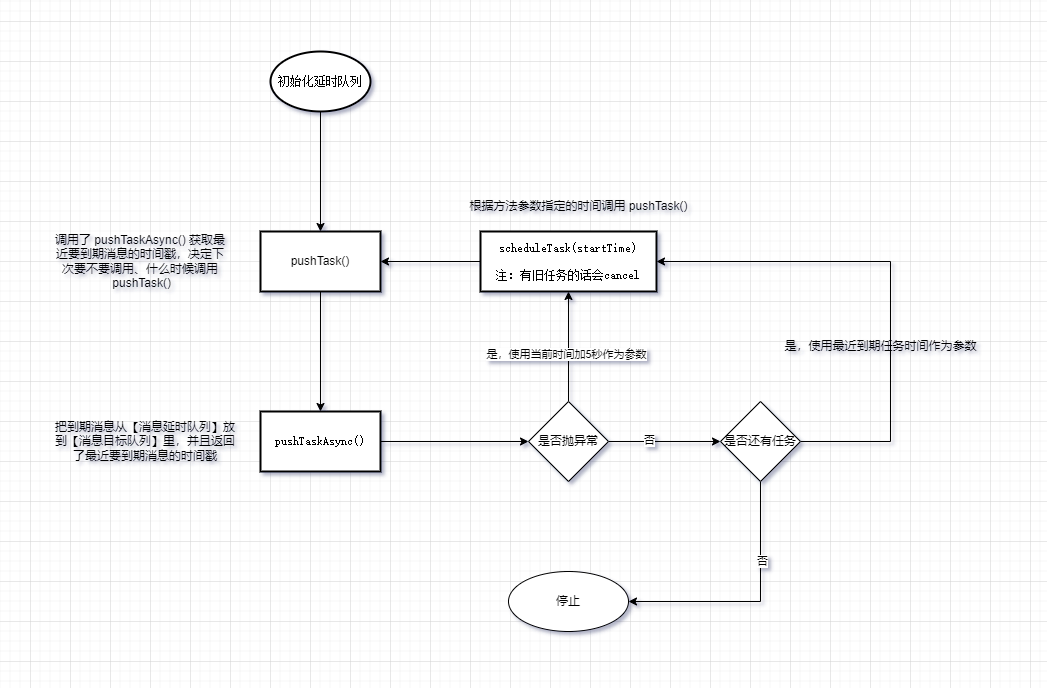

The diagram above was exported from draw.io. Its source (the exported page's mxGraphModel, read from the mxfile embedded in the PNG):
<mxGraphModel dx="1835" dy="621" grid="1" gridSize="10" guides="1" tooltips="1" connect="1" arrows="1" fold="1" page="1" pageScale="1" pageWidth="827" pageHeight="1169" math="0" shadow="0">
  <root>
    <mxCell id="0" />
    <mxCell id="1" parent="0" />
    <mxCell id="1eHWMs85XLMyt8NUKxmt-5" style="edgeStyle=orthogonalEdgeStyle;rounded=0;orthogonalLoop=1;jettySize=auto;html=1;" edge="1" parent="1" source="1eHWMs85XLMyt8NUKxmt-6" target="1eHWMs85XLMyt8NUKxmt-10">
      <mxGeometry relative="1" as="geometry" />
    </mxCell>
    <mxCell id="1eHWMs85XLMyt8NUKxmt-6" value="pushTask()" style="rounded=0;whiteSpace=wrap;html=1;strokeWidth=2;" vertex="1" parent="1">
      <mxGeometry x="-490" y="410" width="120" height="60" as="geometry" />
    </mxCell>
    <mxCell id="1eHWMs85XLMyt8NUKxmt-7" style="edgeStyle=orthogonalEdgeStyle;rounded=0;orthogonalLoop=1;jettySize=auto;html=1;" edge="1" parent="1" source="1eHWMs85XLMyt8NUKxmt-8" target="1eHWMs85XLMyt8NUKxmt-6">
      <mxGeometry relative="1" as="geometry" />
    </mxCell>
    <mxCell id="1eHWMs85XLMyt8NUKxmt-8" value="&lt;pre style=&quot;&quot;&gt;scheduleTask(startTime)&lt;/pre&gt;&lt;pre style=&quot;&quot;&gt;注：有旧任务的话会cancel&lt;/pre&gt;" style="rounded=0;whiteSpace=wrap;html=1;strokeWidth=2;" vertex="1" parent="1">
      <mxGeometry x="-270" y="410" width="176" height="60" as="geometry" />
    </mxCell>
    <mxCell id="1eHWMs85XLMyt8NUKxmt-9" value="" style="edgeStyle=orthogonalEdgeStyle;rounded=0;orthogonalLoop=1;jettySize=auto;html=1;" edge="1" parent="1" source="1eHWMs85XLMyt8NUKxmt-10" target="1eHWMs85XLMyt8NUKxmt-18">
      <mxGeometry relative="1" as="geometry" />
    </mxCell>
    <mxCell id="1eHWMs85XLMyt8NUKxmt-10" value="&lt;pre style=&quot;&quot;&gt;pushTaskAsync()&lt;/pre&gt;" style="rounded=0;whiteSpace=wrap;html=1;strokeWidth=2;" vertex="1" parent="1">
      <mxGeometry x="-490" y="590" width="120" height="60" as="geometry" />
    </mxCell>
    <mxCell id="1eHWMs85XLMyt8NUKxmt-11" style="edgeStyle=orthogonalEdgeStyle;rounded=0;orthogonalLoop=1;jettySize=auto;html=1;entryX=0.5;entryY=1;entryDx=0;entryDy=0;" edge="1" parent="1" source="1eHWMs85XLMyt8NUKxmt-18" target="1eHWMs85XLMyt8NUKxmt-8">
      <mxGeometry relative="1" as="geometry" />
    </mxCell>
    <mxCell id="1eHWMs85XLMyt8NUKxmt-12" value="是，使用当前时间加5秒作为参数" style="edgeLabel;html=1;align=center;verticalAlign=middle;resizable=0;points=[];" vertex="1" connectable="0" parent="1eHWMs85XLMyt8NUKxmt-11">
      <mxGeometry x="-0.1317" y="2" relative="1" as="geometry">
        <mxPoint as="offset" />
      </mxGeometry>
    </mxCell>
    <mxCell id="1eHWMs85XLMyt8NUKxmt-13" style="edgeStyle=orthogonalEdgeStyle;rounded=0;orthogonalLoop=1;jettySize=auto;html=1;strokeColor=default;entryX=1;entryY=0.5;entryDx=0;entryDy=0;exitX=1;exitY=0.5;exitDx=0;exitDy=0;" edge="1" parent="1" source="1eHWMs85XLMyt8NUKxmt-22" target="1eHWMs85XLMyt8NUKxmt-8">
      <mxGeometry relative="1" as="geometry">
        <mxPoint x="20" y="440" as="targetPoint" />
        <mxPoint x="70" y="620" as="sourcePoint" />
        <Array as="points">
          <mxPoint x="140" y="620" />
          <mxPoint x="140" y="440" />
        </Array>
      </mxGeometry>
    </mxCell>
    <mxCell id="1eHWMs85XLMyt8NUKxmt-14" style="edgeStyle=orthogonalEdgeStyle;rounded=0;orthogonalLoop=1;jettySize=auto;html=1;entryX=0;entryY=0.5;entryDx=0;entryDy=0;strokeColor=default;" edge="1" parent="1" source="1eHWMs85XLMyt8NUKxmt-18" target="1eHWMs85XLMyt8NUKxmt-22">
      <mxGeometry relative="1" as="geometry" />
    </mxCell>
    <mxCell id="1eHWMs85XLMyt8NUKxmt-15" value="否" style="edgeLabel;html=1;align=center;verticalAlign=middle;resizable=0;points=[];" vertex="1" connectable="0" parent="1eHWMs85XLMyt8NUKxmt-14">
      <mxGeometry x="-0.2683" y="1" relative="1" as="geometry">
        <mxPoint as="offset" />
      </mxGeometry>
    </mxCell>
    <mxCell id="1eHWMs85XLMyt8NUKxmt-18" value="是否抛异常" style="rhombus;whiteSpace=wrap;html=1;rounded=0;" vertex="1" parent="1">
      <mxGeometry x="-222" y="580" width="80" height="80" as="geometry" />
    </mxCell>
    <mxCell id="1eHWMs85XLMyt8NUKxmt-19" value="是，使用最近到期任务时间作为参数" style="text;html=1;align=center;verticalAlign=middle;resizable=0;points=[];autosize=1;strokeColor=none;fillColor=none;" vertex="1" parent="1">
      <mxGeometry x="20" y="510" width="220" height="30" as="geometry" />
    </mxCell>
    <mxCell id="1eHWMs85XLMyt8NUKxmt-20" style="edgeStyle=orthogonalEdgeStyle;rounded=0;orthogonalLoop=1;jettySize=auto;html=1;entryX=1;entryY=0.5;entryDx=0;entryDy=0;strokeColor=default;" edge="1" parent="1" source="1eHWMs85XLMyt8NUKxmt-22" target="1eHWMs85XLMyt8NUKxmt-23">
      <mxGeometry relative="1" as="geometry">
        <Array as="points">
          <mxPoint x="10" y="780" />
        </Array>
      </mxGeometry>
    </mxCell>
    <mxCell id="1eHWMs85XLMyt8NUKxmt-21" value="否" style="edgeLabel;html=1;align=center;verticalAlign=middle;resizable=0;points=[];" vertex="1" connectable="0" parent="1eHWMs85XLMyt8NUKxmt-20">
      <mxGeometry x="-0.3719" y="2" relative="1" as="geometry">
        <mxPoint as="offset" />
      </mxGeometry>
    </mxCell>
    <mxCell id="1eHWMs85XLMyt8NUKxmt-22" value="是否还有任务" style="rhombus;whiteSpace=wrap;html=1;rounded=0;" vertex="1" parent="1">
      <mxGeometry x="-30" y="580" width="80" height="80" as="geometry" />
    </mxCell>
    <mxCell id="1eHWMs85XLMyt8NUKxmt-23" value="停止" style="ellipse;whiteSpace=wrap;html=1;rounded=0;" vertex="1" parent="1">
      <mxGeometry x="-242" y="750" width="120" height="60" as="geometry" />
    </mxCell>
    <mxCell id="1eHWMs85XLMyt8NUKxmt-28" style="edgeStyle=orthogonalEdgeStyle;rounded=0;orthogonalLoop=1;jettySize=auto;html=1;entryX=0.5;entryY=0;entryDx=0;entryDy=0;" edge="1" parent="1" source="1eHWMs85XLMyt8NUKxmt-26" target="1eHWMs85XLMyt8NUKxmt-6">
      <mxGeometry relative="1" as="geometry" />
    </mxCell>
    <mxCell id="1eHWMs85XLMyt8NUKxmt-26" value="&lt;pre&gt;初始化延时队列&lt;/pre&gt;" style="strokeWidth=2;html=1;shape=mxgraph.flowchart.start_1;whiteSpace=wrap;" vertex="1" parent="1">
      <mxGeometry x="-480" y="230" width="100" height="60" as="geometry" />
    </mxCell>
    <mxCell id="1eHWMs85XLMyt8NUKxmt-29" value="&lt;span style=&quot;box-sizing: border-box; orphans: 4; text-align: left;&quot; class=&quot;md-plain&quot;&gt;根据方法参数指定的时间调用 pushTask()&lt;/span&gt;" style="text;html=1;strokeColor=none;fillColor=none;align=center;verticalAlign=middle;whiteSpace=wrap;rounded=0;" vertex="1" parent="1">
      <mxGeometry x="-283" y="370" width="223" height="30" as="geometry" />
    </mxCell>
    <mxCell id="1eHWMs85XLMyt8NUKxmt-30" value="&lt;span style=&quot;box-sizing: border-box; orphans: 4; text-align: left;&quot; class=&quot;md-plain&quot;&gt;把到期消息从【消息延时队列】放到【消息目标队列】里，并且返回了最近要到期消息的时间戳&lt;/span&gt;" style="text;html=1;strokeColor=none;fillColor=none;align=center;verticalAlign=middle;whiteSpace=wrap;rounded=0;" vertex="1" parent="1">
      <mxGeometry x="-700" y="605" width="190" height="30" as="geometry" />
    </mxCell>
    <mxCell id="1eHWMs85XLMyt8NUKxmt-31" value="&lt;span style=&quot;orphans: 4; text-align: left;&quot;&gt;调用了 pushTaskAsync() 获取最近要到期消息的时间戳，决定下次要不要调用、&lt;/span&gt;&lt;span style=&quot;orphans: 4; text-align: left;&quot;&gt;什么时候调用&lt;/span&gt;&lt;span style=&quot;orphans: 4; text-align: left;&quot;&gt;&lt;br&gt;&amp;nbsp;pushTask()&lt;/span&gt;" style="text;html=1;strokeColor=none;fillColor=none;align=center;verticalAlign=middle;whiteSpace=wrap;rounded=0;" vertex="1" parent="1">
      <mxGeometry x="-700" y="410" width="180" height="60" as="geometry" />
    </mxCell>
  </root>
</mxGraphModel>